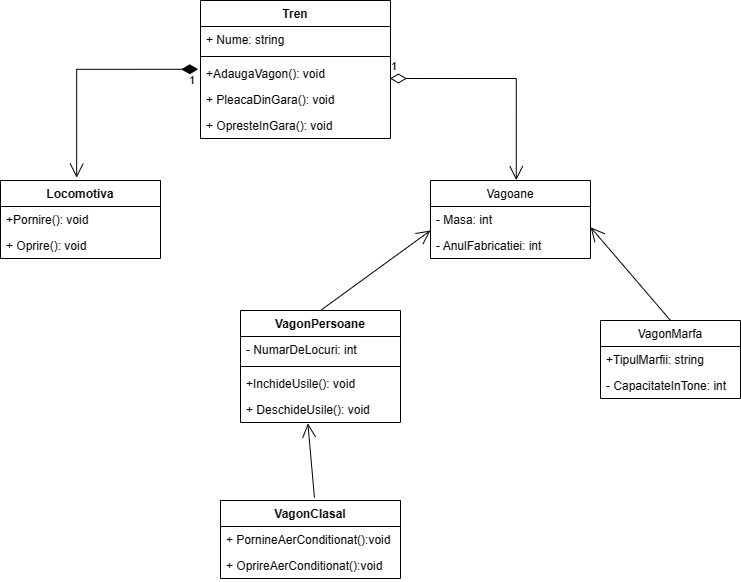

The diagram above was exported from draw.io. Its source (the exported page's mxGraphModel, read from the mxfile embedded in the PNG):
<mxGraphModel dx="965" dy="379" grid="1" gridSize="10" guides="1" tooltips="1" connect="1" arrows="1" fold="1" page="1" pageScale="1" pageWidth="850" pageHeight="1100" background="none" math="0" shadow="0">
  <root>
    <mxCell id="0" />
    <mxCell id="1" parent="0" />
    <mxCell id="m_kmkXTUj3-Y7Jw0JdnG-1" value="Tren" style="swimlane;fontStyle=1;align=center;verticalAlign=top;childLayout=stackLayout;horizontal=1;startSize=26;horizontalStack=0;resizeParent=1;resizeParentMax=0;resizeLast=0;collapsible=1;marginBottom=0;" parent="1" vertex="1">
      <mxGeometry x="290" y="30" width="190" height="138" as="geometry" />
    </mxCell>
    <mxCell id="m_kmkXTUj3-Y7Jw0JdnG-2" value="+ Nume: string" style="text;strokeColor=none;fillColor=none;align=left;verticalAlign=top;spacingLeft=4;spacingRight=4;overflow=hidden;rotatable=0;points=[[0,0.5],[1,0.5]];portConstraint=eastwest;" parent="m_kmkXTUj3-Y7Jw0JdnG-1" vertex="1">
      <mxGeometry y="26" width="190" height="26" as="geometry" />
    </mxCell>
    <mxCell id="m_kmkXTUj3-Y7Jw0JdnG-3" value="" style="line;strokeWidth=1;fillColor=none;align=left;verticalAlign=middle;spacingTop=-1;spacingLeft=3;spacingRight=3;rotatable=0;labelPosition=right;points=[];portConstraint=eastwest;strokeColor=inherit;" parent="m_kmkXTUj3-Y7Jw0JdnG-1" vertex="1">
      <mxGeometry y="52" width="190" height="8" as="geometry" />
    </mxCell>
    <mxCell id="m_kmkXTUj3-Y7Jw0JdnG-4" value="+AdaugaVagon(): void" style="text;strokeColor=none;fillColor=none;align=left;verticalAlign=top;spacingLeft=4;spacingRight=4;overflow=hidden;rotatable=0;points=[[0,0.5],[1,0.5]];portConstraint=eastwest;" parent="m_kmkXTUj3-Y7Jw0JdnG-1" vertex="1">
      <mxGeometry y="60" width="190" height="26" as="geometry" />
    </mxCell>
    <mxCell id="m_kmkXTUj3-Y7Jw0JdnG-6" value="+ PleacaDinGara(): void" style="text;strokeColor=none;fillColor=none;align=left;verticalAlign=top;spacingLeft=4;spacingRight=4;overflow=hidden;rotatable=0;points=[[0,0.5],[1,0.5]];portConstraint=eastwest;" parent="m_kmkXTUj3-Y7Jw0JdnG-1" vertex="1">
      <mxGeometry y="86" width="190" height="26" as="geometry" />
    </mxCell>
    <mxCell id="m_kmkXTUj3-Y7Jw0JdnG-7" value="+ OpresteInGara(): void" style="text;strokeColor=none;fillColor=none;align=left;verticalAlign=top;spacingLeft=4;spacingRight=4;overflow=hidden;rotatable=0;points=[[0,0.5],[1,0.5]];portConstraint=eastwest;" parent="m_kmkXTUj3-Y7Jw0JdnG-1" vertex="1">
      <mxGeometry y="112" width="190" height="26" as="geometry" />
    </mxCell>
    <mxCell id="m_kmkXTUj3-Y7Jw0JdnG-9" value="Locomotiva" style="swimlane;fontStyle=1;align=center;verticalAlign=top;childLayout=stackLayout;horizontal=1;startSize=26;horizontalStack=0;resizeParent=1;resizeParentMax=0;resizeLast=0;collapsible=1;marginBottom=0;" parent="1" vertex="1">
      <mxGeometry x="90" y="210" width="160" height="78" as="geometry" />
    </mxCell>
    <mxCell id="m_kmkXTUj3-Y7Jw0JdnG-12" value="+Pornire(): void&#10;" style="text;strokeColor=none;fillColor=none;align=left;verticalAlign=top;spacingLeft=4;spacingRight=4;overflow=hidden;rotatable=0;points=[[0,0.5],[1,0.5]];portConstraint=eastwest;" parent="m_kmkXTUj3-Y7Jw0JdnG-9" vertex="1">
      <mxGeometry y="26" width="160" height="26" as="geometry" />
    </mxCell>
    <mxCell id="m_kmkXTUj3-Y7Jw0JdnG-13" value="+ Oprire(): void" style="text;strokeColor=none;fillColor=none;align=left;verticalAlign=top;spacingLeft=4;spacingRight=4;overflow=hidden;rotatable=0;points=[[0,0.5],[1,0.5]];portConstraint=eastwest;" parent="m_kmkXTUj3-Y7Jw0JdnG-9" vertex="1">
      <mxGeometry y="52" width="160" height="26" as="geometry" />
    </mxCell>
    <mxCell id="m_kmkXTUj3-Y7Jw0JdnG-19" value="Vagoane" style="swimlane;fontStyle=0;childLayout=stackLayout;horizontal=1;startSize=26;fillColor=none;horizontalStack=0;resizeParent=1;resizeParentMax=0;resizeLast=0;collapsible=1;marginBottom=0;" parent="1" vertex="1">
      <mxGeometry x="520" y="210" width="160" height="78" as="geometry" />
    </mxCell>
    <mxCell id="m_kmkXTUj3-Y7Jw0JdnG-20" value="- Masa: int" style="text;strokeColor=none;fillColor=none;align=left;verticalAlign=top;spacingLeft=4;spacingRight=4;overflow=hidden;rotatable=0;points=[[0,0.5],[1,0.5]];portConstraint=eastwest;" parent="m_kmkXTUj3-Y7Jw0JdnG-19" vertex="1">
      <mxGeometry y="26" width="160" height="26" as="geometry" />
    </mxCell>
    <mxCell id="m_kmkXTUj3-Y7Jw0JdnG-21" value="- AnulFabricatiei: int" style="text;strokeColor=none;fillColor=none;align=left;verticalAlign=top;spacingLeft=4;spacingRight=4;overflow=hidden;rotatable=0;points=[[0,0.5],[1,0.5]];portConstraint=eastwest;" parent="m_kmkXTUj3-Y7Jw0JdnG-19" vertex="1">
      <mxGeometry y="52" width="160" height="26" as="geometry" />
    </mxCell>
    <mxCell id="m_kmkXTUj3-Y7Jw0JdnG-23" value="1" style="endArrow=open;html=1;endSize=12;startArrow=diamondThin;startSize=14;startFill=1;edgeStyle=orthogonalEdgeStyle;align=left;verticalAlign=bottom;rounded=0;exitX=-0.012;exitY=0.338;exitDx=0;exitDy=0;exitPerimeter=0;entryX=0.476;entryY=-0.036;entryDx=0;entryDy=0;entryPerimeter=0;" parent="1" source="m_kmkXTUj3-Y7Jw0JdnG-4" target="m_kmkXTUj3-Y7Jw0JdnG-9" edge="1">
      <mxGeometry x="-0.9039" y="20" relative="1" as="geometry">
        <mxPoint x="110" y="120" as="sourcePoint" />
        <mxPoint x="110" y="140" as="targetPoint" />
        <mxPoint as="offset" />
      </mxGeometry>
    </mxCell>
    <mxCell id="m_kmkXTUj3-Y7Jw0JdnG-27" value="VagonMarfa" style="swimlane;fontStyle=0;childLayout=stackLayout;horizontal=1;startSize=26;fillColor=none;horizontalStack=0;resizeParent=1;resizeParentMax=0;resizeLast=0;collapsible=1;marginBottom=0;" parent="1" vertex="1">
      <mxGeometry x="690" y="350" width="140" height="78" as="geometry" />
    </mxCell>
    <mxCell id="m_kmkXTUj3-Y7Jw0JdnG-28" value="+TipulMarfii: string" style="text;strokeColor=none;fillColor=none;align=left;verticalAlign=top;spacingLeft=4;spacingRight=4;overflow=hidden;rotatable=0;points=[[0,0.5],[1,0.5]];portConstraint=eastwest;" parent="m_kmkXTUj3-Y7Jw0JdnG-27" vertex="1">
      <mxGeometry y="26" width="140" height="26" as="geometry" />
    </mxCell>
    <mxCell id="m_kmkXTUj3-Y7Jw0JdnG-29" value="- CapacitateInTone: int" style="text;strokeColor=none;fillColor=none;align=left;verticalAlign=top;spacingLeft=4;spacingRight=4;overflow=hidden;rotatable=0;points=[[0,0.5],[1,0.5]];portConstraint=eastwest;" parent="m_kmkXTUj3-Y7Jw0JdnG-27" vertex="1">
      <mxGeometry y="52" width="140" height="26" as="geometry" />
    </mxCell>
    <mxCell id="m_kmkXTUj3-Y7Jw0JdnG-31" value="VagonPersoane" style="swimlane;fontStyle=1;align=center;verticalAlign=top;childLayout=stackLayout;horizontal=1;startSize=26;horizontalStack=0;resizeParent=1;resizeParentMax=0;resizeLast=0;collapsible=1;marginBottom=0;" parent="1" vertex="1">
      <mxGeometry x="330" y="340" width="160" height="112" as="geometry" />
    </mxCell>
    <mxCell id="m_kmkXTUj3-Y7Jw0JdnG-32" value="- NumarDeLocuri: int" style="text;strokeColor=none;fillColor=none;align=left;verticalAlign=top;spacingLeft=4;spacingRight=4;overflow=hidden;rotatable=0;points=[[0,0.5],[1,0.5]];portConstraint=eastwest;" parent="m_kmkXTUj3-Y7Jw0JdnG-31" vertex="1">
      <mxGeometry y="26" width="160" height="26" as="geometry" />
    </mxCell>
    <mxCell id="m_kmkXTUj3-Y7Jw0JdnG-33" value="" style="line;strokeWidth=1;fillColor=none;align=left;verticalAlign=middle;spacingTop=-1;spacingLeft=3;spacingRight=3;rotatable=0;labelPosition=right;points=[];portConstraint=eastwest;strokeColor=inherit;" parent="m_kmkXTUj3-Y7Jw0JdnG-31" vertex="1">
      <mxGeometry y="52" width="160" height="8" as="geometry" />
    </mxCell>
    <mxCell id="m_kmkXTUj3-Y7Jw0JdnG-34" value="+InchideUsile(): void &#10;" style="text;strokeColor=none;fillColor=none;align=left;verticalAlign=top;spacingLeft=4;spacingRight=4;overflow=hidden;rotatable=0;points=[[0,0.5],[1,0.5]];portConstraint=eastwest;" parent="m_kmkXTUj3-Y7Jw0JdnG-31" vertex="1">
      <mxGeometry y="60" width="160" height="26" as="geometry" />
    </mxCell>
    <mxCell id="m_kmkXTUj3-Y7Jw0JdnG-35" value="+ DeschideUsile(): void " style="text;strokeColor=none;fillColor=none;align=left;verticalAlign=top;spacingLeft=4;spacingRight=4;overflow=hidden;rotatable=0;points=[[0,0.5],[1,0.5]];portConstraint=eastwest;" parent="m_kmkXTUj3-Y7Jw0JdnG-31" vertex="1">
      <mxGeometry y="86" width="160" height="26" as="geometry" />
    </mxCell>
    <mxCell id="m_kmkXTUj3-Y7Jw0JdnG-36" value="VagonClasaI" style="swimlane;fontStyle=1;align=center;verticalAlign=top;childLayout=stackLayout;horizontal=1;startSize=26;horizontalStack=0;resizeParent=1;resizeParentMax=0;resizeLast=0;collapsible=1;marginBottom=0;" parent="1" vertex="1">
      <mxGeometry x="310" y="530" width="180" height="78" as="geometry" />
    </mxCell>
    <mxCell id="m_kmkXTUj3-Y7Jw0JdnG-39" value="+ PornineAerConditionat():void " style="text;strokeColor=none;fillColor=none;align=left;verticalAlign=top;spacingLeft=4;spacingRight=4;overflow=hidden;rotatable=0;points=[[0,0.5],[1,0.5]];portConstraint=eastwest;" parent="m_kmkXTUj3-Y7Jw0JdnG-36" vertex="1">
      <mxGeometry y="26" width="180" height="26" as="geometry" />
    </mxCell>
    <mxCell id="m_kmkXTUj3-Y7Jw0JdnG-40" value="+ OprireAerConditionat():void " style="text;strokeColor=none;fillColor=none;align=left;verticalAlign=top;spacingLeft=4;spacingRight=4;overflow=hidden;rotatable=0;points=[[0,0.5],[1,0.5]];portConstraint=eastwest;" parent="m_kmkXTUj3-Y7Jw0JdnG-36" vertex="1">
      <mxGeometry y="52" width="180" height="26" as="geometry" />
    </mxCell>
    <mxCell id="BA1wUZI4rahdRU4zHdTB-1" value="1" style="endArrow=open;html=1;endSize=12;startArrow=diamondThin;startSize=14;startFill=0;edgeStyle=orthogonalEdgeStyle;align=left;verticalAlign=bottom;rounded=0;exitX=0.997;exitY=0.692;exitDx=0;exitDy=0;exitPerimeter=0;entryX=0.536;entryY=-0.005;entryDx=0;entryDy=0;entryPerimeter=0;" edge="1" parent="1" source="m_kmkXTUj3-Y7Jw0JdnG-4" target="m_kmkXTUj3-Y7Jw0JdnG-19">
      <mxGeometry x="-1" y="3" relative="1" as="geometry">
        <mxPoint x="230" y="160" as="sourcePoint" />
        <mxPoint x="390" y="160" as="targetPoint" />
      </mxGeometry>
    </mxCell>
    <mxCell id="BA1wUZI4rahdRU4zHdTB-10" value="" style="endArrow=open;endFill=1;endSize=12;html=1;rounded=0;exitX=0.5;exitY=0;exitDx=0;exitDy=0;entryX=0;entryY=0.923;entryDx=0;entryDy=0;entryPerimeter=0;" edge="1" parent="1" source="m_kmkXTUj3-Y7Jw0JdnG-31" target="m_kmkXTUj3-Y7Jw0JdnG-20">
      <mxGeometry width="160" relative="1" as="geometry">
        <mxPoint x="410" y="320" as="sourcePoint" />
        <mxPoint x="570" y="320" as="targetPoint" />
      </mxGeometry>
    </mxCell>
    <mxCell id="BA1wUZI4rahdRU4zHdTB-11" value="" style="endArrow=open;endFill=1;endSize=12;html=1;rounded=0;exitX=0.5;exitY=0;exitDx=0;exitDy=0;entryX=1.001;entryY=0.8;entryDx=0;entryDy=0;entryPerimeter=0;" edge="1" parent="1" source="m_kmkXTUj3-Y7Jw0JdnG-27" target="m_kmkXTUj3-Y7Jw0JdnG-20">
      <mxGeometry width="160" relative="1" as="geometry">
        <mxPoint x="570" y="380" as="sourcePoint" />
        <mxPoint x="680" y="300" as="targetPoint" />
      </mxGeometry>
    </mxCell>
    <mxCell id="BA1wUZI4rahdRU4zHdTB-12" value="" style="endArrow=open;endFill=1;endSize=12;html=1;rounded=0;exitX=0.522;exitY=-0.036;exitDx=0;exitDy=0;entryX=0.421;entryY=1.035;entryDx=0;entryDy=0;entryPerimeter=0;exitPerimeter=0;" edge="1" parent="1" source="m_kmkXTUj3-Y7Jw0JdnG-36" target="m_kmkXTUj3-Y7Jw0JdnG-35">
      <mxGeometry width="160" relative="1" as="geometry">
        <mxPoint x="490" y="470" as="sourcePoint" />
        <mxPoint x="600" y="390" as="targetPoint" />
      </mxGeometry>
    </mxCell>
  </root>
</mxGraphModel>